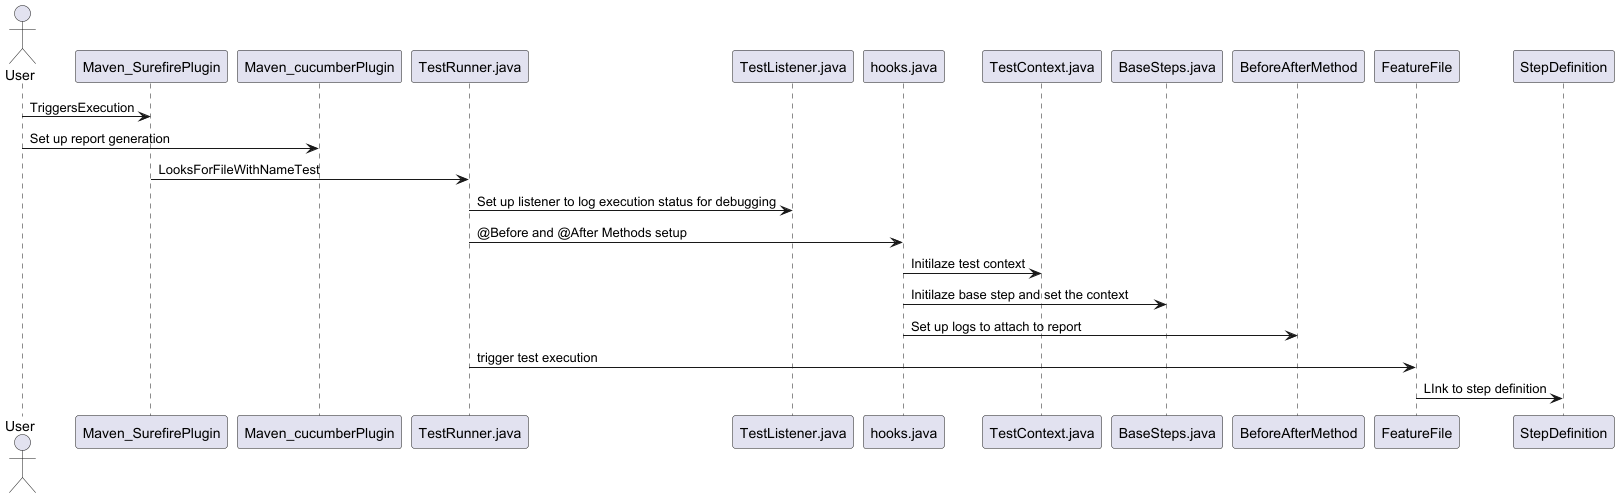

The diagram above was rendered by PlantUML. Its source (embedded in the PNG):
@startuml
actor User
User -> Maven_SurefirePlugin: TriggersExecution
User -> Maven_cucumberPlugin: Set up report generation
Maven_SurefirePlugin -> TestRunner.java: LooksForFileWithNameTest
TestRunner.java -> TestListener.java: Set up listener to log execution status for debugging
TestRunner.java -> hooks.java: @Before and @After Methods setup
hooks.java ->TestContext.java: Initilaze test context
hooks.java ->BaseSteps.java: Initilaze base step and set the context
hooks.java ->BeforeAfterMethod: Set up logs to attach to report
TestRunner.java -> FeatureFile: trigger test execution
FeatureFile -> StepDefinition: LInk to step definition
@enduml